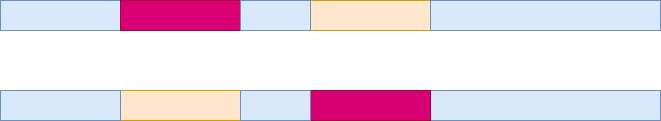

The diagram above was exported from draw.io. Its source (the exported page's mxGraphModel, read from the mxfile embedded in the PNG):
<mxGraphModel dx="880" dy="468" grid="1" gridSize="10" guides="1" tooltips="1" connect="1" arrows="1" fold="1" page="1" pageScale="1" pageWidth="827" pageHeight="1169" math="0" shadow="0">
  <root>
    <mxCell id="0" />
    <mxCell id="1" parent="0" />
    <mxCell id="mo8lTHS8CDSI4vLMsMfI-1" value="" style="rounded=0;whiteSpace=wrap;html=1;fillColor=#ffe6cc;strokeColor=#d79b00;" vertex="1" parent="1">
      <mxGeometry x="140" y="90" width="660" height="30" as="geometry" />
    </mxCell>
    <mxCell id="mo8lTHS8CDSI4vLMsMfI-2" value="" style="rounded=0;whiteSpace=wrap;html=1;fillColor=#ffe6cc;strokeColor=#d79b00;" vertex="1" parent="1">
      <mxGeometry x="140" y="180" width="660" height="30" as="geometry" />
    </mxCell>
    <mxCell id="mo8lTHS8CDSI4vLMsMfI-3" value="" style="rounded=0;whiteSpace=wrap;html=1;fillColor=#dae8fc;strokeColor=#6c8ebf;" vertex="1" parent="1">
      <mxGeometry x="140" y="90" width="120" height="30" as="geometry" />
    </mxCell>
    <mxCell id="mo8lTHS8CDSI4vLMsMfI-4" value="" style="rounded=0;whiteSpace=wrap;html=1;fillColor=#dae8fc;strokeColor=#6c8ebf;" vertex="1" parent="1">
      <mxGeometry x="140" y="180" width="120" height="30" as="geometry" />
    </mxCell>
    <mxCell id="mo8lTHS8CDSI4vLMsMfI-5" value="" style="rounded=0;whiteSpace=wrap;html=1;fillColor=#dae8fc;strokeColor=#6c8ebf;" vertex="1" parent="1">
      <mxGeometry x="570" y="90" width="230" height="30" as="geometry" />
    </mxCell>
    <mxCell id="mo8lTHS8CDSI4vLMsMfI-6" value="" style="rounded=0;whiteSpace=wrap;html=1;fillColor=#dae8fc;strokeColor=#6c8ebf;" vertex="1" parent="1">
      <mxGeometry x="570" y="180" width="230" height="30" as="geometry" />
    </mxCell>
    <mxCell id="mo8lTHS8CDSI4vLMsMfI-7" value="" style="rounded=0;whiteSpace=wrap;html=1;fillColor=#d80073;strokeColor=#A50040;fontColor=#ffffff;" vertex="1" parent="1">
      <mxGeometry x="260" y="90" width="120" height="30" as="geometry" />
    </mxCell>
    <mxCell id="mo8lTHS8CDSI4vLMsMfI-8" value="" style="rounded=0;whiteSpace=wrap;html=1;fillColor=#d80073;strokeColor=#A50040;fontColor=#ffffff;" vertex="1" parent="1">
      <mxGeometry x="450" y="180" width="120" height="30" as="geometry" />
    </mxCell>
    <mxCell id="mo8lTHS8CDSI4vLMsMfI-9" value="" style="rounded=0;whiteSpace=wrap;html=1;fillColor=#dae8fc;strokeColor=#6c8ebf;" vertex="1" parent="1">
      <mxGeometry x="380" y="90" width="70" height="30" as="geometry" />
    </mxCell>
    <mxCell id="mo8lTHS8CDSI4vLMsMfI-10" value="" style="rounded=0;whiteSpace=wrap;html=1;fillColor=#dae8fc;strokeColor=#6c8ebf;" vertex="1" parent="1">
      <mxGeometry x="380" y="180" width="70" height="30" as="geometry" />
    </mxCell>
  </root>
</mxGraphModel>